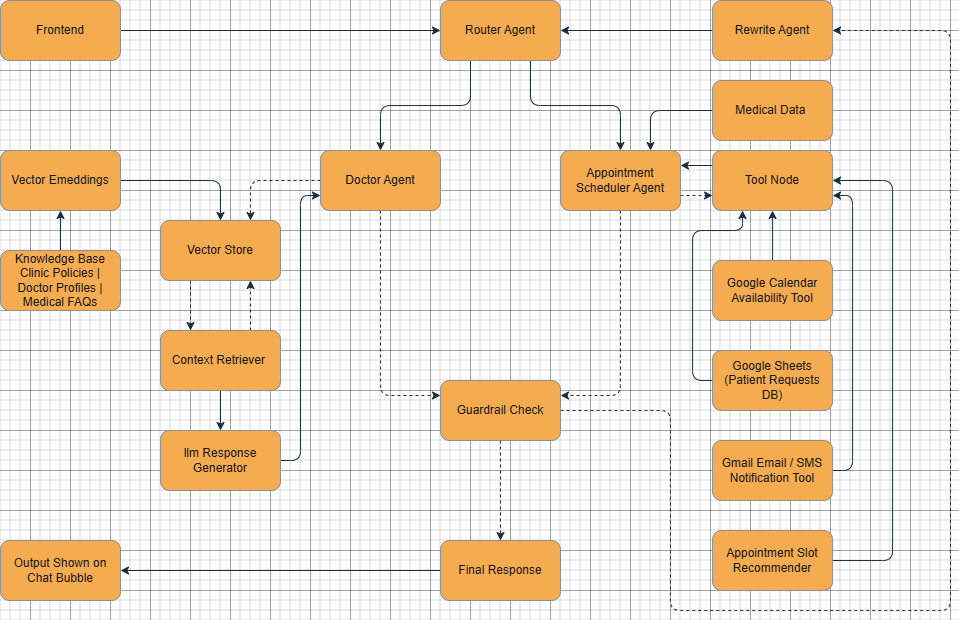

The diagram above was exported from draw.io. Its source (the exported page's mxGraphModel, read from the mxfile embedded in the PNG):
<mxGraphModel dx="2053" dy="671" grid="1" gridSize="10" guides="1" tooltips="1" connect="1" arrows="1" fold="1" page="1" pageScale="1" pageWidth="827" pageHeight="1169" background="#FFFFFF" math="0" shadow="0" adaptiveColors="auto">
  <root>
    <mxCell id="0" />
    <mxCell id="1" parent="0" />
    <mxCell id="wq9cHKhA3JXgMVd9rSng-3" edge="1" parent="1" source="W6F_J9w7majPfkkoTXkx-3" style="edgeStyle=orthogonalEdgeStyle;rounded=1;orthogonalLoop=1;jettySize=auto;html=1;exitX=1;exitY=0.5;exitDx=0;exitDy=0;entryX=0;entryY=0.5;entryDx=0;entryDy=0;labelBackgroundColor=none;fontColor=default;strokeColor=#182E3E;" target="W6F_J9w7majPfkkoTXkx-4">
      <mxGeometry relative="1" as="geometry" />
    </mxCell>
    <mxCell id="W6F_J9w7majPfkkoTXkx-3" parent="1" style="rounded=1;whiteSpace=wrap;html=1;labelBackgroundColor=none;fillColor=#F5AB50;strokeColor=#909090;fontColor=#1A1A1A;" value="Frontend" vertex="1">
      <mxGeometry height="60" width="120" x="-70" y="130" as="geometry" />
    </mxCell>
    <mxCell id="wq9cHKhA3JXgMVd9rSng-5" edge="1" parent="1" source="W6F_J9w7majPfkkoTXkx-4" style="edgeStyle=orthogonalEdgeStyle;rounded=1;orthogonalLoop=1;jettySize=auto;html=1;exitX=0.25;exitY=1;exitDx=0;exitDy=0;entryX=0.5;entryY=0;entryDx=0;entryDy=0;labelBackgroundColor=none;fontColor=default;strokeColor=#182E3E;" target="W6F_J9w7majPfkkoTXkx-7">
      <mxGeometry relative="1" as="geometry" />
    </mxCell>
    <mxCell id="wq9cHKhA3JXgMVd9rSng-6" edge="1" parent="1" source="W6F_J9w7majPfkkoTXkx-4" style="edgeStyle=orthogonalEdgeStyle;rounded=1;orthogonalLoop=1;jettySize=auto;html=1;exitX=0.75;exitY=1;exitDx=0;exitDy=0;entryX=0.5;entryY=0;entryDx=0;entryDy=0;labelBackgroundColor=none;fontColor=default;strokeColor=#182E3E;" target="wq9cHKhA3JXgMVd9rSng-4">
      <mxGeometry relative="1" as="geometry" />
    </mxCell>
    <mxCell id="W6F_J9w7majPfkkoTXkx-4" parent="1" style="rounded=1;whiteSpace=wrap;html=1;labelBackgroundColor=none;fillColor=#F5AB50;strokeColor=#909090;fontColor=#1A1A1A;" value="Router Agent" vertex="1">
      <mxGeometry height="60" width="120" x="370" y="130" as="geometry" />
    </mxCell>
    <mxCell id="wq9cHKhA3JXgMVd9rSng-39" edge="1" parent="1" source="W6F_J9w7majPfkkoTXkx-6" style="edgeStyle=orthogonalEdgeStyle;rounded=1;orthogonalLoop=1;jettySize=auto;html=1;exitX=0.5;exitY=1;exitDx=0;exitDy=0;entryX=0.5;entryY=0;entryDx=0;entryDy=0;dashed=1;labelBackgroundColor=none;fontColor=default;strokeColor=#182E3E;" target="wq9cHKhA3JXgMVd9rSng-37">
      <mxGeometry relative="1" as="geometry" />
    </mxCell>
    <mxCell id="wq9cHKhA3JXgMVd9rSng-66" edge="1" parent="1" source="W6F_J9w7majPfkkoTXkx-6" style="edgeStyle=orthogonalEdgeStyle;rounded=1;orthogonalLoop=1;jettySize=auto;html=1;exitX=1;exitY=0.5;exitDx=0;exitDy=0;entryX=1;entryY=0.5;entryDx=0;entryDy=0;dashed=1;labelBackgroundColor=none;fontColor=default;strokeColor=#182E3E;" target="wq9cHKhA3JXgMVd9rSng-34">
      <mxGeometry relative="1" as="geometry">
        <Array as="points">
          <mxPoint x="600" y="540" />
          <mxPoint x="600" y="740" />
          <mxPoint x="880" y="740" />
          <mxPoint x="880" y="160" />
        </Array>
      </mxGeometry>
    </mxCell>
    <mxCell id="W6F_J9w7majPfkkoTXkx-6" parent="1" style="rounded=1;whiteSpace=wrap;html=1;labelBackgroundColor=none;fillColor=#F5AB50;strokeColor=#909090;fontColor=#1A1A1A;" value="Guardrail Check" vertex="1">
      <mxGeometry height="60" width="120" x="370" y="510" as="geometry" />
    </mxCell>
    <mxCell id="wq9cHKhA3JXgMVd9rSng-18" edge="1" parent="1" source="W6F_J9w7majPfkkoTXkx-7" style="edgeStyle=orthogonalEdgeStyle;rounded=1;orthogonalLoop=1;jettySize=auto;html=1;exitX=0.5;exitY=1;exitDx=0;exitDy=0;entryX=0;entryY=0.25;entryDx=0;entryDy=0;dashed=1;labelBackgroundColor=none;fontColor=default;strokeColor=#182E3E;" target="W6F_J9w7majPfkkoTXkx-6">
      <mxGeometry relative="1" as="geometry" />
    </mxCell>
    <mxCell id="wq9cHKhA3JXgMVd9rSng-52" edge="1" parent="1" source="W6F_J9w7majPfkkoTXkx-7" style="edgeStyle=orthogonalEdgeStyle;rounded=1;orthogonalLoop=1;jettySize=auto;html=1;exitX=0;exitY=0.5;exitDx=0;exitDy=0;entryX=0.75;entryY=0;entryDx=0;entryDy=0;dashed=1;labelBackgroundColor=none;fontColor=default;strokeColor=#182E3E;" target="wq9cHKhA3JXgMVd9rSng-21">
      <mxGeometry relative="1" as="geometry" />
    </mxCell>
    <mxCell id="W6F_J9w7majPfkkoTXkx-7" parent="1" style="rounded=1;whiteSpace=wrap;html=1;labelBackgroundColor=none;fillColor=#F5AB50;strokeColor=#909090;fontColor=#1A1A1A;" value="Doctor Agent" vertex="1">
      <mxGeometry height="60" width="120" x="250" y="280" as="geometry" />
    </mxCell>
    <mxCell id="wq9cHKhA3JXgMVd9rSng-44" edge="1" parent="1" source="W6F_J9w7majPfkkoTXkx-8" style="edgeStyle=orthogonalEdgeStyle;rounded=1;orthogonalLoop=1;jettySize=auto;html=1;exitX=0.5;exitY=0;exitDx=0;exitDy=0;entryX=0.5;entryY=1;entryDx=0;entryDy=0;labelBackgroundColor=none;fontColor=default;strokeColor=#182E3E;" target="wq9cHKhA3JXgMVd9rSng-22">
      <mxGeometry relative="1" as="geometry" />
    </mxCell>
    <mxCell id="W6F_J9w7majPfkkoTXkx-8" parent="1" style="rounded=1;whiteSpace=wrap;html=1;labelBackgroundColor=none;fillColor=#F5AB50;strokeColor=#909090;fontColor=#1A1A1A;" value="&lt;div&gt;Knowledge Base&lt;/div&gt;&lt;div&gt;Clinic Policies | Doctor Profiles | Medical FAQs&lt;/div&gt;" vertex="1">
      <mxGeometry height="60" width="120" x="-70" y="380" as="geometry" />
    </mxCell>
    <mxCell id="wq9cHKhA3JXgMVd9rSng-1" parent="1" style="rounded=1;whiteSpace=wrap;html=1;labelBackgroundColor=none;fillColor=#F5AB50;strokeColor=#909090;fontColor=#1A1A1A;" value="Output Shown on&lt;div&gt;Chat Bubble&lt;/div&gt;" vertex="1">
      <mxGeometry height="60" width="120" x="-70" y="670" as="geometry" />
    </mxCell>
    <mxCell id="wq9cHKhA3JXgMVd9rSng-15" edge="1" parent="1" source="wq9cHKhA3JXgMVd9rSng-4" style="edgeStyle=orthogonalEdgeStyle;rounded=1;orthogonalLoop=1;jettySize=auto;html=1;exitX=1;exitY=0.75;exitDx=0;exitDy=0;entryX=0;entryY=0.75;entryDx=0;entryDy=0;dashed=1;labelBackgroundColor=none;fontColor=default;strokeColor=#182E3E;" target="wq9cHKhA3JXgMVd9rSng-7">
      <mxGeometry relative="1" as="geometry" />
    </mxCell>
    <mxCell id="wq9cHKhA3JXgMVd9rSng-17" edge="1" parent="1" source="wq9cHKhA3JXgMVd9rSng-4" style="edgeStyle=orthogonalEdgeStyle;rounded=1;orthogonalLoop=1;jettySize=auto;html=1;exitX=0.5;exitY=1;exitDx=0;exitDy=0;entryX=1;entryY=0.25;entryDx=0;entryDy=0;dashed=1;labelBackgroundColor=none;fontColor=default;strokeColor=#182E3E;" target="W6F_J9w7majPfkkoTXkx-6">
      <mxGeometry relative="1" as="geometry" />
    </mxCell>
    <mxCell id="wq9cHKhA3JXgMVd9rSng-4" parent="1" style="rounded=1;whiteSpace=wrap;html=1;labelBackgroundColor=none;fillColor=#F5AB50;strokeColor=#909090;fontColor=#1A1A1A;" value="Appointment Scheduler Agent" vertex="1">
      <mxGeometry height="60" width="120" x="490" y="280" as="geometry" />
    </mxCell>
    <mxCell id="wq9cHKhA3JXgMVd9rSng-16" edge="1" parent="1" source="wq9cHKhA3JXgMVd9rSng-7" style="edgeStyle=orthogonalEdgeStyle;rounded=1;orthogonalLoop=1;jettySize=auto;html=1;exitX=0;exitY=0.25;exitDx=0;exitDy=0;entryX=1;entryY=0.25;entryDx=0;entryDy=0;labelBackgroundColor=none;fontColor=default;strokeColor=#182E3E;" target="wq9cHKhA3JXgMVd9rSng-4">
      <mxGeometry relative="1" as="geometry" />
    </mxCell>
    <mxCell id="wq9cHKhA3JXgMVd9rSng-7" parent="1" style="rounded=1;whiteSpace=wrap;html=1;labelBackgroundColor=none;fillColor=#F5AB50;strokeColor=#909090;fontColor=#1A1A1A;" value="Tool Node" vertex="1">
      <mxGeometry height="60" width="120" x="642.06" y="280" as="geometry" />
    </mxCell>
    <mxCell id="wq9cHKhA3JXgMVd9rSng-10" edge="1" parent="1" source="wq9cHKhA3JXgMVd9rSng-8" style="edgeStyle=orthogonalEdgeStyle;rounded=1;orthogonalLoop=1;jettySize=auto;html=1;exitX=0.5;exitY=0;exitDx=0;exitDy=0;entryX=0.5;entryY=1;entryDx=0;entryDy=0;labelBackgroundColor=none;fontColor=default;strokeColor=#182E3E;" target="wq9cHKhA3JXgMVd9rSng-7">
      <mxGeometry relative="1" as="geometry" />
    </mxCell>
    <mxCell id="wq9cHKhA3JXgMVd9rSng-8" parent="1" style="rounded=1;whiteSpace=wrap;html=1;labelBackgroundColor=none;fillColor=#F5AB50;strokeColor=#909090;fontColor=#1A1A1A;" value="Google Calendar Availability Tool" vertex="1">
      <mxGeometry height="60" width="120" x="642.06" y="390" as="geometry" />
    </mxCell>
    <mxCell id="wq9cHKhA3JXgMVd9rSng-56" edge="1" parent="1" source="wq9cHKhA3JXgMVd9rSng-9" style="edgeStyle=orthogonalEdgeStyle;rounded=1;orthogonalLoop=1;jettySize=auto;html=1;exitX=0;exitY=0.5;exitDx=0;exitDy=0;entryX=0.25;entryY=1;entryDx=0;entryDy=0;labelBackgroundColor=none;fontColor=default;strokeColor=#182E3E;" target="wq9cHKhA3JXgMVd9rSng-7">
      <mxGeometry relative="1" as="geometry">
        <Array as="points">
          <mxPoint x="622.06" y="510" />
          <mxPoint x="622.06" y="360" />
          <mxPoint x="672.06" y="360" />
        </Array>
      </mxGeometry>
    </mxCell>
    <mxCell id="wq9cHKhA3JXgMVd9rSng-9" parent="1" style="rounded=1;whiteSpace=wrap;html=1;labelBackgroundColor=none;fillColor=#F5AB50;strokeColor=#909090;fontColor=#1A1A1A;" value="Google Sheets (Patient Requests DB)" vertex="1">
      <mxGeometry height="60" width="120" x="642.06" y="480" as="geometry" />
    </mxCell>
    <mxCell id="wq9cHKhA3JXgMVd9rSng-46" edge="1" parent="1" source="wq9cHKhA3JXgMVd9rSng-21" style="edgeStyle=orthogonalEdgeStyle;rounded=1;orthogonalLoop=1;jettySize=auto;html=1;exitX=0.25;exitY=1;exitDx=0;exitDy=0;entryX=0.25;entryY=0;entryDx=0;entryDy=0;dashed=1;labelBackgroundColor=none;fontColor=default;strokeColor=#182E3E;" target="wq9cHKhA3JXgMVd9rSng-24">
      <mxGeometry relative="1" as="geometry" />
    </mxCell>
    <mxCell id="wq9cHKhA3JXgMVd9rSng-21" parent="1" style="rounded=1;whiteSpace=wrap;html=1;labelBackgroundColor=none;fillColor=#F5AB50;strokeColor=#909090;fontColor=#1A1A1A;" value="&lt;div&gt;Vector Store&lt;/div&gt;" vertex="1">
      <mxGeometry height="60" width="120" x="90" y="350" as="geometry" />
    </mxCell>
    <mxCell id="wq9cHKhA3JXgMVd9rSng-45" edge="1" parent="1" source="wq9cHKhA3JXgMVd9rSng-22" style="edgeStyle=orthogonalEdgeStyle;rounded=1;orthogonalLoop=1;jettySize=auto;html=1;exitX=1;exitY=0.5;exitDx=0;exitDy=0;entryX=0.5;entryY=0;entryDx=0;entryDy=0;labelBackgroundColor=none;fontColor=default;strokeColor=#182E3E;" target="wq9cHKhA3JXgMVd9rSng-21">
      <mxGeometry relative="1" as="geometry" />
    </mxCell>
    <mxCell id="wq9cHKhA3JXgMVd9rSng-22" parent="1" style="rounded=1;whiteSpace=wrap;html=1;labelBackgroundColor=none;fillColor=#F5AB50;strokeColor=#909090;fontColor=#1A1A1A;" value="&lt;div&gt;Vector Emeddings&lt;/div&gt;" vertex="1">
      <mxGeometry height="60" width="120" x="-70" y="280" as="geometry" />
    </mxCell>
    <mxCell id="wq9cHKhA3JXgMVd9rSng-47" edge="1" parent="1" source="wq9cHKhA3JXgMVd9rSng-24" style="edgeStyle=orthogonalEdgeStyle;rounded=1;orthogonalLoop=1;jettySize=auto;html=1;exitX=0.75;exitY=0;exitDx=0;exitDy=0;entryX=0.75;entryY=1;entryDx=0;entryDy=0;dashed=1;labelBackgroundColor=none;fontColor=default;strokeColor=#182E3E;" target="wq9cHKhA3JXgMVd9rSng-21">
      <mxGeometry relative="1" as="geometry" />
    </mxCell>
    <mxCell id="wq9cHKhA3JXgMVd9rSng-48" edge="1" parent="1" source="wq9cHKhA3JXgMVd9rSng-24" style="edgeStyle=orthogonalEdgeStyle;rounded=1;orthogonalLoop=1;jettySize=auto;html=1;exitX=0.5;exitY=1;exitDx=0;exitDy=0;entryX=0.5;entryY=0;entryDx=0;entryDy=0;labelBackgroundColor=none;fontColor=default;strokeColor=#182E3E;" target="wq9cHKhA3JXgMVd9rSng-25">
      <mxGeometry relative="1" as="geometry" />
    </mxCell>
    <mxCell id="wq9cHKhA3JXgMVd9rSng-24" parent="1" style="rounded=1;whiteSpace=wrap;html=1;labelBackgroundColor=none;fillColor=#F5AB50;strokeColor=#909090;fontColor=#1A1A1A;" value="&lt;div&gt;Context Retriever&amp;nbsp;&lt;/div&gt;" vertex="1">
      <mxGeometry height="60" width="120" x="90" y="460" as="geometry" />
    </mxCell>
    <mxCell id="wq9cHKhA3JXgMVd9rSng-50" edge="1" parent="1" source="wq9cHKhA3JXgMVd9rSng-25" style="edgeStyle=orthogonalEdgeStyle;rounded=1;orthogonalLoop=1;jettySize=auto;html=1;exitX=1;exitY=0.5;exitDx=0;exitDy=0;entryX=0;entryY=0.75;entryDx=0;entryDy=0;labelBackgroundColor=none;fontColor=default;strokeColor=#182E3E;" target="W6F_J9w7majPfkkoTXkx-7">
      <mxGeometry relative="1" as="geometry" />
    </mxCell>
    <mxCell id="wq9cHKhA3JXgMVd9rSng-25" parent="1" style="rounded=1;whiteSpace=wrap;html=1;labelBackgroundColor=none;fillColor=#F5AB50;strokeColor=#909090;fontColor=#1A1A1A;" value="llm Response Generator" vertex="1">
      <mxGeometry height="60" width="120" x="90" y="560" as="geometry" />
    </mxCell>
    <mxCell id="wq9cHKhA3JXgMVd9rSng-65" edge="1" parent="1" source="wq9cHKhA3JXgMVd9rSng-34" style="edgeStyle=orthogonalEdgeStyle;rounded=1;orthogonalLoop=1;jettySize=auto;html=1;exitX=0;exitY=0.5;exitDx=0;exitDy=0;entryX=1;entryY=0.5;entryDx=0;entryDy=0;labelBackgroundColor=none;fontColor=default;strokeColor=#182E3E;" target="W6F_J9w7majPfkkoTXkx-4">
      <mxGeometry relative="1" as="geometry" />
    </mxCell>
    <mxCell id="wq9cHKhA3JXgMVd9rSng-34" parent="1" style="rounded=1;whiteSpace=wrap;html=1;labelBackgroundColor=none;fillColor=#F5AB50;strokeColor=#909090;fontColor=#1A1A1A;" value="Rewrite Agent" vertex="1">
      <mxGeometry height="60" width="120" x="642.06" y="130" as="geometry" />
    </mxCell>
    <mxCell id="wq9cHKhA3JXgMVd9rSng-40" edge="1" parent="1" source="wq9cHKhA3JXgMVd9rSng-37" style="edgeStyle=orthogonalEdgeStyle;rounded=1;orthogonalLoop=1;jettySize=auto;html=1;exitX=0;exitY=0.5;exitDx=0;exitDy=0;entryX=1;entryY=0.5;entryDx=0;entryDy=0;labelBackgroundColor=none;fontColor=default;strokeColor=#182E3E;" target="wq9cHKhA3JXgMVd9rSng-1">
      <mxGeometry relative="1" as="geometry" />
    </mxCell>
    <mxCell id="wq9cHKhA3JXgMVd9rSng-37" parent="1" style="rounded=1;whiteSpace=wrap;html=1;labelBackgroundColor=none;fillColor=#F5AB50;strokeColor=#909090;fontColor=#1A1A1A;" value="Final Response" vertex="1">
      <mxGeometry height="60" width="120" x="370" y="670" as="geometry" />
    </mxCell>
    <mxCell id="wq9cHKhA3JXgMVd9rSng-57" edge="1" parent="1" source="wq9cHKhA3JXgMVd9rSng-53" style="edgeStyle=orthogonalEdgeStyle;rounded=1;orthogonalLoop=1;jettySize=auto;html=1;exitX=1;exitY=0.5;exitDx=0;exitDy=0;entryX=1;entryY=0.75;entryDx=0;entryDy=0;labelBackgroundColor=none;fontColor=default;strokeColor=#182E3E;" target="wq9cHKhA3JXgMVd9rSng-7">
      <mxGeometry relative="1" as="geometry" />
    </mxCell>
    <mxCell id="wq9cHKhA3JXgMVd9rSng-53" parent="1" style="rounded=1;whiteSpace=wrap;html=1;labelBackgroundColor=none;fillColor=#F5AB50;strokeColor=#909090;fontColor=#1A1A1A;" value="Gmail Email / SMS Notification Tool" vertex="1">
      <mxGeometry height="60" width="120" x="642.06" y="570" as="geometry" />
    </mxCell>
    <mxCell id="wq9cHKhA3JXgMVd9rSng-58" edge="1" parent="1" source="wq9cHKhA3JXgMVd9rSng-54" style="edgeStyle=orthogonalEdgeStyle;rounded=1;orthogonalLoop=1;jettySize=auto;html=1;exitX=1;exitY=0.5;exitDx=0;exitDy=0;entryX=1;entryY=0.5;entryDx=0;entryDy=0;labelBackgroundColor=none;fontColor=default;strokeColor=#182E3E;" target="wq9cHKhA3JXgMVd9rSng-7">
      <mxGeometry relative="1" as="geometry">
        <Array as="points">
          <mxPoint x="822.06" y="690" />
          <mxPoint x="822.06" y="310" />
        </Array>
      </mxGeometry>
    </mxCell>
    <mxCell id="wq9cHKhA3JXgMVd9rSng-54" parent="1" style="rounded=1;whiteSpace=wrap;html=1;labelBackgroundColor=none;fillColor=#F5AB50;strokeColor=#909090;fontColor=#1A1A1A;" value="Appointment Slot Recommender" vertex="1">
      <mxGeometry height="60" width="120" x="642.06" y="660" as="geometry" />
    </mxCell>
    <mxCell id="wq9cHKhA3JXgMVd9rSng-64" edge="1" parent="1" source="wq9cHKhA3JXgMVd9rSng-63" style="edgeStyle=orthogonalEdgeStyle;rounded=1;orthogonalLoop=1;jettySize=auto;html=1;exitX=0;exitY=0.5;exitDx=0;exitDy=0;entryX=0.75;entryY=0;entryDx=0;entryDy=0;labelBackgroundColor=none;fontColor=default;strokeColor=#182E3E;" target="wq9cHKhA3JXgMVd9rSng-4">
      <mxGeometry relative="1" as="geometry" />
    </mxCell>
    <mxCell id="wq9cHKhA3JXgMVd9rSng-63" parent="1" style="rounded=1;whiteSpace=wrap;html=1;labelBackgroundColor=none;fillColor=#F5AB50;strokeColor=#909090;fontColor=#1A1A1A;" value="Medical Data&amp;nbsp;" vertex="1">
      <mxGeometry height="60" width="120" x="642.06" y="210" as="geometry" />
    </mxCell>
  </root>
</mxGraphModel>